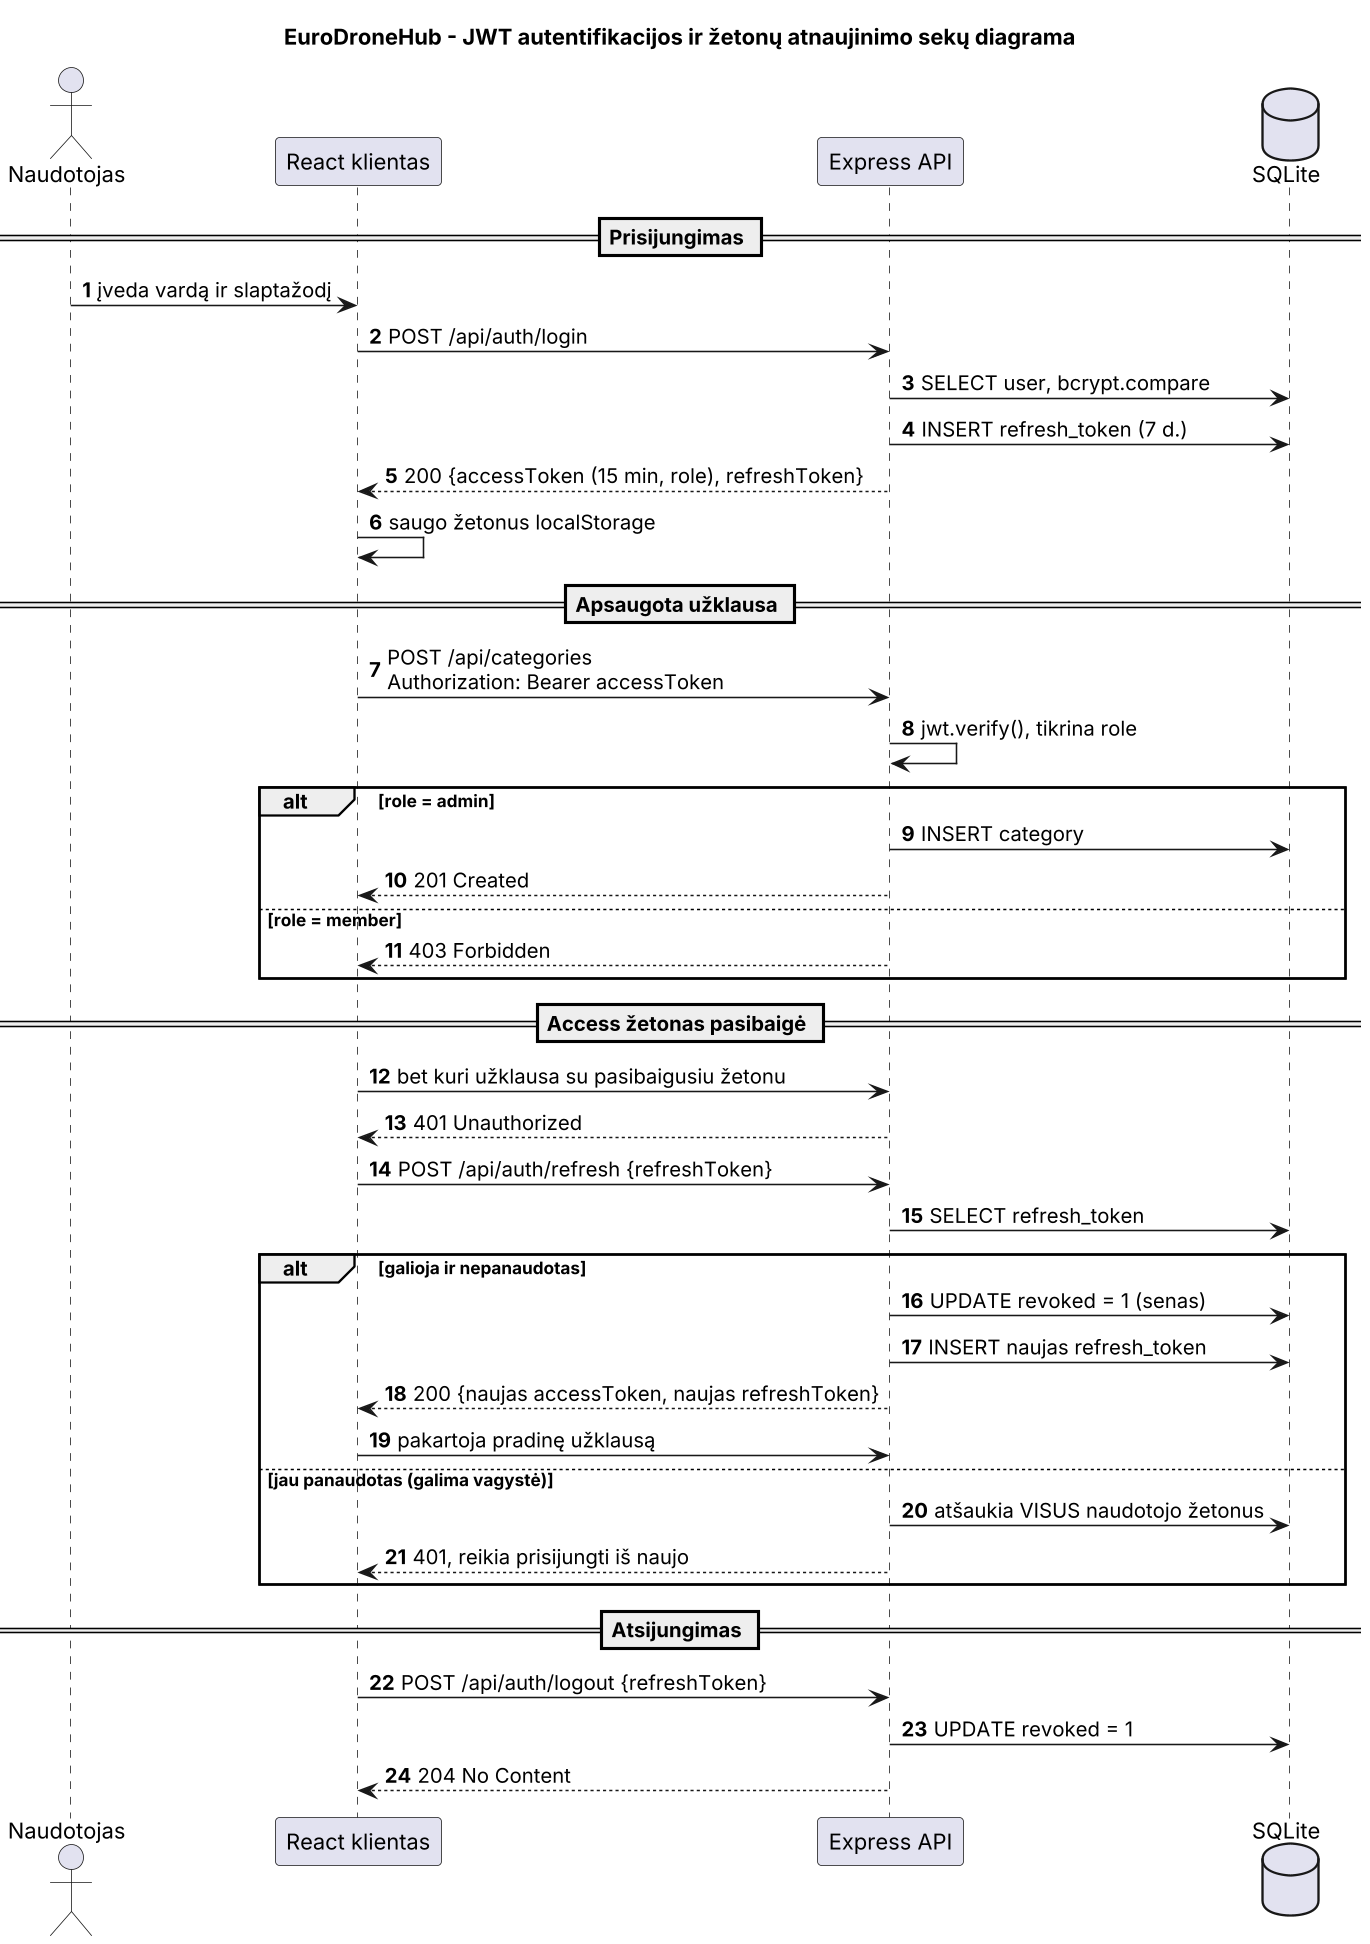

The diagram above was rendered by PlantUML. Its source (embedded in the PNG):
@startuml jwt-seka
skinparamlocked dpi 150
title EuroDroneHub - JWT autentifikacijos ir žetonų atnaujinimo sekų diagrama
autonumber
actor Naudotojas
participant "React klientas" as UI
participant "Express API" as API
database "SQLite" as DB

== Prisijungimas ==
Naudotojas -> UI : įveda vardą ir slaptažodį
UI -> API : POST /api/auth/login
API -> DB : SELECT user, bcrypt.compare
API -> DB : INSERT refresh_token (7 d.)
API --> UI : 200 {accessToken (15 min, role), refreshToken}
UI -> UI : saugo žetonus localStorage

== Apsaugota užklausa ==
UI -> API : POST /api/categories\nAuthorization: Bearer accessToken
API -> API : jwt.verify(), tikrina role
alt role = admin
  API -> DB : INSERT category
  API --> UI : 201 Created
else role = member
  API --> UI : 403 Forbidden
end

== Access žetonas pasibaigė ==
UI -> API : bet kuri užklausa su pasibaigusiu žetonu
API --> UI : 401 Unauthorized
UI -> API : POST /api/auth/refresh {refreshToken}
API -> DB : SELECT refresh_token
alt galioja ir nepanaudotas
  API -> DB : UPDATE revoked = 1 (senas)
  API -> DB : INSERT naujas refresh_token
  API --> UI : 200 {naujas accessToken, naujas refreshToken}
  UI -> API : pakartoja pradinę užklausą
else jau panaudotas (galima vagystė)
  API -> DB : atšaukia VISUS naudotojo žetonus
  API --> UI : 401, reikia prisijungti iš naujo
end

== Atsijungimas ==
UI -> API : POST /api/auth/logout {refreshToken}
API -> DB : UPDATE revoked = 1
API --> UI : 204 No Content
@enduml